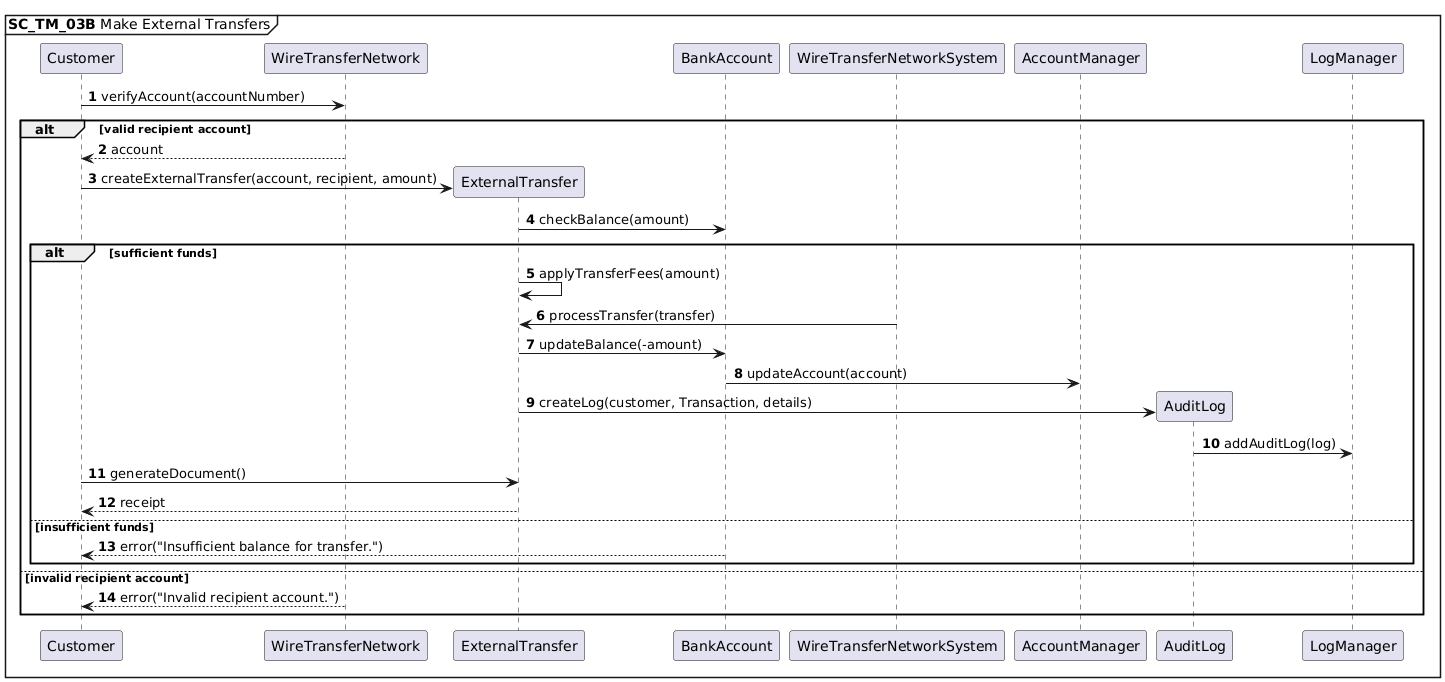

The diagram above was rendered by PlantUML. Its source (embedded in the PNG):
@startuml
autonumber
mainframe **SC_TM_03B** Make External Transfers

Customer -> WireTransferNetwork : verifyAccount(accountNumber)

alt valid recipient account
    WireTransferNetwork --> Customer : account

    Customer -> ExternalTransfer **: createExternalTransfer(account, recipient, amount)
    ExternalTransfer -> BankAccount : checkBalance(amount)
    alt sufficient funds
        ExternalTransfer -> ExternalTransfer : applyTransferFees(amount)
        WireTransferNetworkSystem -> ExternalTransfer : processTransfer(transfer)
        ExternalTransfer -> BankAccount : updateBalance(-amount)
        BankAccount -> AccountManager : updateAccount(account)
        ExternalTransfer -> AuditLog **: createLog(customer, Transaction, details)
        AuditLog -> LogManager: addAuditLog(log)
        
        Customer -> ExternalTransfer : generateDocument()
        ExternalTransfer --> Customer : receipt

    else insufficient funds
        BankAccount --> Customer : error("Insufficient balance for transfer.")
    end
else invalid recipient account
    WireTransferNetwork --> Customer : error("Invalid recipient account.")
end
@enduml